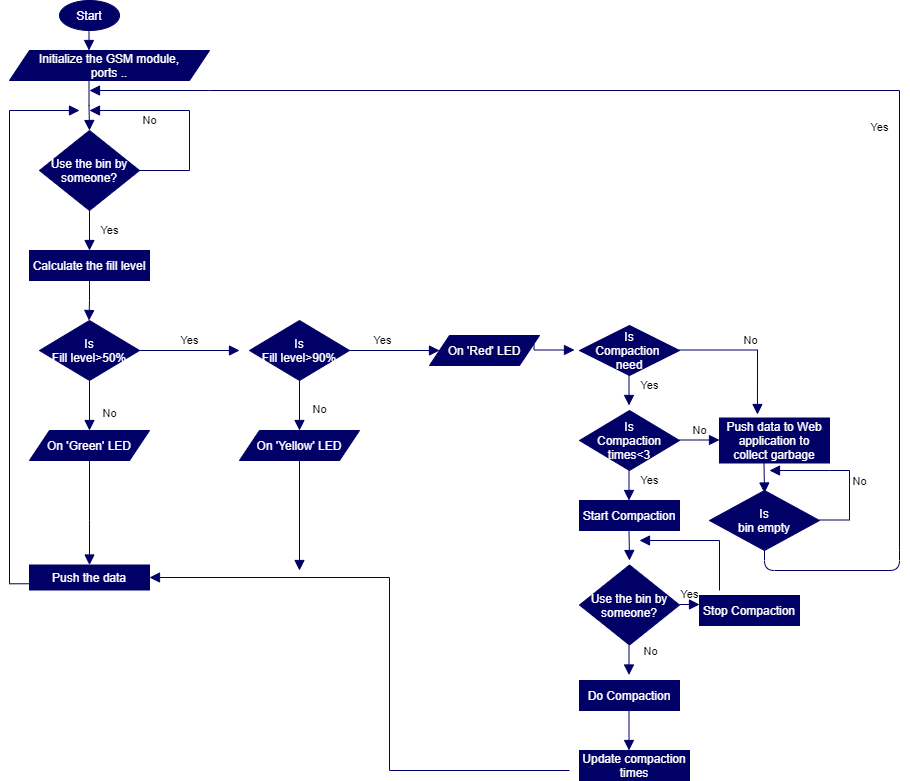

The diagram above was exported from draw.io. Its source (the exported page's mxGraphModel, read from the mxfile embedded in the PNG):
<mxGraphModel dx="1038" dy="1748" grid="1" gridSize="10" guides="1" tooltips="1" connect="1" arrows="1" fold="1" page="1" pageScale="1" pageWidth="827" pageHeight="1169" math="0" shadow="0">
  <root>
    <mxCell id="WIyWlLk6GJQsqaUBKTNV-0" />
    <mxCell id="WIyWlLk6GJQsqaUBKTNV-1" parent="WIyWlLk6GJQsqaUBKTNV-0" />
    <mxCell id="WIyWlLk6GJQsqaUBKTNV-4" value="Yes" style="rounded=0;html=1;jettySize=auto;orthogonalLoop=1;fontSize=11;endArrow=block;endFill=1;endSize=8;strokeWidth=1;shadow=0;labelBackgroundColor=none;edgeStyle=orthogonalEdgeStyle;strokeColor=#000066;" parent="WIyWlLk6GJQsqaUBKTNV-1" source="WIyWlLk6GJQsqaUBKTNV-6" edge="1">
      <mxGeometry y="20" relative="1" as="geometry">
        <mxPoint as="offset" />
        <mxPoint x="110" y="240" as="targetPoint" />
      </mxGeometry>
    </mxCell>
    <mxCell id="WIyWlLk6GJQsqaUBKTNV-5" value="No" style="edgeStyle=orthogonalEdgeStyle;rounded=0;html=1;jettySize=auto;orthogonalLoop=1;fontSize=11;endArrow=block;endFill=1;endSize=8;strokeWidth=1;shadow=0;labelBackgroundColor=none;strokeColor=#000066;exitX=1;exitY=0.5;exitDx=0;exitDy=0;" parent="WIyWlLk6GJQsqaUBKTNV-1" source="WIyWlLk6GJQsqaUBKTNV-6" edge="1">
      <mxGeometry x="0.4286" y="10" relative="1" as="geometry">
        <mxPoint as="offset" />
        <mxPoint x="110" y="100" as="targetPoint" />
        <Array as="points">
          <mxPoint x="210" y="160" />
          <mxPoint x="210" y="100" />
        </Array>
      </mxGeometry>
    </mxCell>
    <mxCell id="WIyWlLk6GJQsqaUBKTNV-6" value="Use the bin by someone?" style="rhombus;whiteSpace=wrap;html=1;shadow=0;fontFamily=Helvetica;fontSize=12;align=center;fillColor=#000066;strokeColor=#000066;fontColor=#FFFFFF;" parent="WIyWlLk6GJQsqaUBKTNV-1" vertex="1">
      <mxGeometry x="60" y="120" width="100" height="80" as="geometry" />
    </mxCell>
    <mxCell id="WIyWlLk6GJQsqaUBKTNV-7" value="Calculate the fill level" style="whiteSpace=wrap;html=1;fontSize=12;shadow=0;strokeColor=#000066;fillColor=#000066;fontColor=#FFFFFF;" parent="WIyWlLk6GJQsqaUBKTNV-1" vertex="1">
      <mxGeometry x="50" y="240" width="120" height="30" as="geometry" />
    </mxCell>
    <mxCell id="WIyWlLk6GJQsqaUBKTNV-8" value="No" style="rounded=0;html=1;jettySize=auto;orthogonalLoop=1;fontSize=11;endArrow=block;endFill=1;endSize=8;strokeWidth=1;shadow=0;labelBackgroundColor=none;edgeStyle=orthogonalEdgeStyle;strokeColor=#000066;" parent="WIyWlLk6GJQsqaUBKTNV-1" source="WIyWlLk6GJQsqaUBKTNV-10" edge="1">
      <mxGeometry x="0.3333" y="20" relative="1" as="geometry">
        <mxPoint as="offset" />
        <mxPoint x="110" y="420" as="targetPoint" />
      </mxGeometry>
    </mxCell>
    <mxCell id="WIyWlLk6GJQsqaUBKTNV-9" value="Yes" style="edgeStyle=orthogonalEdgeStyle;rounded=0;html=1;jettySize=auto;orthogonalLoop=1;fontSize=11;endArrow=block;endFill=1;endSize=8;strokeWidth=1;shadow=0;labelBackgroundColor=none;strokeColor=#000066;" parent="WIyWlLk6GJQsqaUBKTNV-1" source="WIyWlLk6GJQsqaUBKTNV-10" edge="1">
      <mxGeometry y="10" relative="1" as="geometry">
        <mxPoint as="offset" />
        <mxPoint x="260" y="340" as="targetPoint" />
      </mxGeometry>
    </mxCell>
    <mxCell id="WIyWlLk6GJQsqaUBKTNV-10" value="Is&lt;br&gt;Fill level&amp;gt;50%" style="rhombus;whiteSpace=wrap;html=1;shadow=0;fontFamily=Helvetica;fontSize=12;align=center;strokeColor=#000066;fillColor=#000066;fontColor=#FFFFFF;" parent="WIyWlLk6GJQsqaUBKTNV-1" vertex="1">
      <mxGeometry x="60" y="310" width="100" height="60" as="geometry" />
    </mxCell>
    <mxCell id="WIyWlLk6GJQsqaUBKTNV-11" value="Push the data" style="whiteSpace=wrap;html=1;fontSize=12;shadow=0;strokeColor=#000066;fillColor=#000066;fontColor=#FFFFFF;" parent="WIyWlLk6GJQsqaUBKTNV-1" vertex="1">
      <mxGeometry x="50" y="554.5" width="120" height="25" as="geometry" />
    </mxCell>
    <mxCell id="DRXE4HE3TZVDO00KS3kN-0" value="Start" style="ellipse;whiteSpace=wrap;html=1;shadow=0;fontColor=#FFFFFF;fillColor=#000066;strokeColor=#000066;" parent="WIyWlLk6GJQsqaUBKTNV-1" vertex="1">
      <mxGeometry x="80" y="-10" width="60" height="30" as="geometry" />
    </mxCell>
    <mxCell id="DRXE4HE3TZVDO00KS3kN-1" value="Initialize the GSM module,&lt;br&gt;ports .." style="shape=parallelogram;perimeter=parallelogramPerimeter;whiteSpace=wrap;html=1;fixedSize=1;fillColor=#000066;strokeColor=#000066;shadow=0;fontColor=#FFFFFF;" parent="WIyWlLk6GJQsqaUBKTNV-1" vertex="1">
      <mxGeometry x="30" y="40" width="200" height="30" as="geometry" />
    </mxCell>
    <mxCell id="DRXE4HE3TZVDO00KS3kN-5" value="" style="rounded=0;html=1;jettySize=auto;orthogonalLoop=1;fontSize=11;endArrow=block;endFill=1;endSize=8;strokeWidth=1;shadow=0;labelBackgroundColor=none;edgeStyle=orthogonalEdgeStyle;strokeColor=#000066;exitX=0.5;exitY=1;exitDx=0;exitDy=0;" parent="WIyWlLk6GJQsqaUBKTNV-1" source="WIyWlLk6GJQsqaUBKTNV-7" edge="1">
      <mxGeometry relative="1" as="geometry">
        <mxPoint x="109.5" y="290" as="sourcePoint" />
        <mxPoint x="109.5" y="310" as="targetPoint" />
      </mxGeometry>
    </mxCell>
    <mxCell id="DRXE4HE3TZVDO00KS3kN-6" value="Is&lt;br&gt;Fill level&amp;gt;90%" style="rhombus;whiteSpace=wrap;html=1;shadow=0;fontFamily=Helvetica;fontSize=12;align=center;strokeColor=#000066;fillColor=#000066;fontColor=#FFFFFF;" parent="WIyWlLk6GJQsqaUBKTNV-1" vertex="1">
      <mxGeometry x="270" y="310" width="100" height="60" as="geometry" />
    </mxCell>
    <mxCell id="DRXE4HE3TZVDO00KS3kN-7" value="Yes" style="edgeStyle=orthogonalEdgeStyle;rounded=0;html=1;jettySize=auto;orthogonalLoop=1;fontSize=11;endArrow=block;endFill=1;endSize=8;strokeWidth=1;shadow=0;labelBackgroundColor=none;strokeColor=#000066;exitX=1;exitY=0.5;exitDx=0;exitDy=0;" parent="WIyWlLk6GJQsqaUBKTNV-1" source="DRXE4HE3TZVDO00KS3kN-6" edge="1">
      <mxGeometry x="-0.276" y="10" relative="1" as="geometry">
        <mxPoint as="offset" />
        <mxPoint x="440" y="339.5" as="sourcePoint" />
        <mxPoint x="460" y="340" as="targetPoint" />
      </mxGeometry>
    </mxCell>
    <mxCell id="DRXE4HE3TZVDO00KS3kN-9" value="Is&lt;br&gt;Compaction times&amp;lt;3" style="rhombus;whiteSpace=wrap;html=1;shadow=0;fontFamily=Helvetica;fontSize=12;align=center;strokeColor=#000066;fillColor=#000066;fontColor=#FFFFFF;" parent="WIyWlLk6GJQsqaUBKTNV-1" vertex="1">
      <mxGeometry x="600" y="400" width="100" height="60" as="geometry" />
    </mxCell>
    <mxCell id="DRXE4HE3TZVDO00KS3kN-10" value="Is&lt;br&gt;Compaction &lt;br&gt;need" style="rhombus;whiteSpace=wrap;html=1;shadow=0;fontFamily=Helvetica;fontSize=12;align=center;strokeColor=#000066;fillColor=#000066;fontColor=#FFFFFF;" parent="WIyWlLk6GJQsqaUBKTNV-1" vertex="1">
      <mxGeometry x="600" y="315" width="100" height="50" as="geometry" />
    </mxCell>
    <mxCell id="DRXE4HE3TZVDO00KS3kN-11" value="Is&lt;br&gt;bin empty" style="rhombus;whiteSpace=wrap;html=1;shadow=0;fontFamily=Helvetica;fontSize=12;align=center;strokeColor=#000066;fillColor=#000066;fontColor=#FFFFFF;" parent="WIyWlLk6GJQsqaUBKTNV-1" vertex="1">
      <mxGeometry x="730" y="480" width="110" height="60" as="geometry" />
    </mxCell>
    <mxCell id="DRXE4HE3TZVDO00KS3kN-16" value="" style="rounded=0;html=1;jettySize=auto;orthogonalLoop=1;fontSize=11;endArrow=block;endFill=1;endSize=8;strokeWidth=1;shadow=0;labelBackgroundColor=none;edgeStyle=orthogonalEdgeStyle;strokeColor=#000066;entryX=0.5;entryY=0;entryDx=0;entryDy=0;" parent="WIyWlLk6GJQsqaUBKTNV-1" target="WIyWlLk6GJQsqaUBKTNV-6" edge="1">
      <mxGeometry relative="1" as="geometry">
        <mxPoint x="109.5" y="70" as="sourcePoint" />
        <mxPoint x="109.5" y="90" as="targetPoint" />
      </mxGeometry>
    </mxCell>
    <mxCell id="DRXE4HE3TZVDO00KS3kN-17" value="" style="rounded=0;html=1;jettySize=auto;orthogonalLoop=1;fontSize=11;endArrow=block;endFill=1;endSize=8;strokeWidth=1;shadow=0;labelBackgroundColor=none;edgeStyle=orthogonalEdgeStyle;strokeColor=#000066;exitX=1;exitY=0.25;exitDx=0;exitDy=0;" parent="WIyWlLk6GJQsqaUBKTNV-1" source="G9c9zja2gu80gGrIlMLI-15" edge="1">
      <mxGeometry relative="1" as="geometry">
        <mxPoint x="575" y="339.5" as="sourcePoint" />
        <mxPoint x="595" y="339.5" as="targetPoint" />
        <Array as="points">
          <mxPoint x="555" y="340" />
        </Array>
      </mxGeometry>
    </mxCell>
    <mxCell id="DRXE4HE3TZVDO00KS3kN-18" value="No" style="rounded=0;html=1;jettySize=auto;orthogonalLoop=1;fontSize=11;endArrow=block;endFill=1;endSize=8;strokeWidth=1;shadow=0;labelBackgroundColor=none;edgeStyle=orthogonalEdgeStyle;strokeColor=#000066;entryX=0.5;entryY=0;entryDx=0;entryDy=0;" parent="WIyWlLk6GJQsqaUBKTNV-1" target="G9c9zja2gu80gGrIlMLI-14" edge="1">
      <mxGeometry x="0.1429" y="20" relative="1" as="geometry">
        <mxPoint as="offset" />
        <mxPoint x="320" y="370" as="sourcePoint" />
        <mxPoint x="250" y="430" as="targetPoint" />
        <Array as="points">
          <mxPoint x="320" y="410" />
          <mxPoint x="320" y="410" />
        </Array>
      </mxGeometry>
    </mxCell>
    <mxCell id="DRXE4HE3TZVDO00KS3kN-25" value="Yes" style="rounded=0;html=1;jettySize=auto;orthogonalLoop=1;fontSize=11;endArrow=block;endFill=1;endSize=8;strokeWidth=1;shadow=0;labelBackgroundColor=none;edgeStyle=orthogonalEdgeStyle;strokeColor=#000066;" parent="WIyWlLk6GJQsqaUBKTNV-1" edge="1">
      <mxGeometry x="-0.3333" y="20" relative="1" as="geometry">
        <mxPoint as="offset" />
        <mxPoint x="649.5" y="365" as="sourcePoint" />
        <mxPoint x="649.5" y="395" as="targetPoint" />
      </mxGeometry>
    </mxCell>
    <mxCell id="DRXE4HE3TZVDO00KS3kN-27" value="Yes" style="rounded=0;html=1;jettySize=auto;orthogonalLoop=1;fontSize=11;endArrow=block;endFill=1;endSize=8;strokeWidth=1;shadow=0;labelBackgroundColor=none;edgeStyle=orthogonalEdgeStyle;strokeColor=#000066;" parent="WIyWlLk6GJQsqaUBKTNV-1" edge="1">
      <mxGeometry x="-0.3333" y="20" relative="1" as="geometry">
        <mxPoint as="offset" />
        <mxPoint x="649.5" y="460" as="sourcePoint" />
        <mxPoint x="649.5" y="490" as="targetPoint" />
      </mxGeometry>
    </mxCell>
    <mxCell id="DRXE4HE3TZVDO00KS3kN-28" value="Start Compaction" style="whiteSpace=wrap;html=1;fontSize=12;shadow=0;strokeColor=#000066;fillColor=#000066;fontColor=#FFFFFF;" parent="WIyWlLk6GJQsqaUBKTNV-1" vertex="1">
      <mxGeometry x="600" y="490" width="100" height="30" as="geometry" />
    </mxCell>
    <mxCell id="DRXE4HE3TZVDO00KS3kN-29" value="Update compaction times" style="whiteSpace=wrap;html=1;fontSize=12;shadow=0;strokeColor=#000066;fillColor=#000066;fontColor=#FFFFFF;" parent="WIyWlLk6GJQsqaUBKTNV-1" vertex="1">
      <mxGeometry x="600" y="740" width="110" height="30" as="geometry" />
    </mxCell>
    <mxCell id="DRXE4HE3TZVDO00KS3kN-31" value="" style="rounded=0;html=1;jettySize=auto;orthogonalLoop=1;fontSize=11;endArrow=block;endFill=1;endSize=8;strokeWidth=1;shadow=0;labelBackgroundColor=none;edgeStyle=orthogonalEdgeStyle;strokeColor=#000066;" parent="WIyWlLk6GJQsqaUBKTNV-1" edge="1">
      <mxGeometry relative="1" as="geometry">
        <mxPoint x="649.5" y="520" as="sourcePoint" />
        <mxPoint x="650" y="550" as="targetPoint" />
      </mxGeometry>
    </mxCell>
    <mxCell id="DRXE4HE3TZVDO00KS3kN-35" value="No" style="edgeStyle=orthogonalEdgeStyle;rounded=0;html=1;jettySize=auto;orthogonalLoop=1;fontSize=11;endArrow=block;endFill=1;endSize=8;strokeWidth=1;shadow=0;labelBackgroundColor=none;entryX=0.345;entryY=-0.078;entryDx=0;entryDy=0;entryPerimeter=0;strokeColor=#000066;" parent="WIyWlLk6GJQsqaUBKTNV-1" target="DRXE4HE3TZVDO00KS3kN-46" edge="1">
      <mxGeometry y="10" relative="1" as="geometry">
        <mxPoint as="offset" />
        <mxPoint x="700" y="339.5" as="sourcePoint" />
        <mxPoint x="740" y="339.5" as="targetPoint" />
      </mxGeometry>
    </mxCell>
    <mxCell id="DRXE4HE3TZVDO00KS3kN-38" value="" style="rounded=0;html=1;jettySize=auto;orthogonalLoop=1;fontSize=11;endArrow=block;endFill=1;endSize=8;strokeWidth=1;shadow=0;labelBackgroundColor=none;edgeStyle=orthogonalEdgeStyle;entryX=1;entryY=0.5;entryDx=0;entryDy=0;strokeColor=#000066;" parent="WIyWlLk6GJQsqaUBKTNV-1" target="WIyWlLk6GJQsqaUBKTNV-11" edge="1">
      <mxGeometry relative="1" as="geometry">
        <mxPoint x="590" y="760" as="sourcePoint" />
        <mxPoint x="180" y="570" as="targetPoint" />
        <Array as="points">
          <mxPoint x="410" y="760" />
          <mxPoint x="410" y="567" />
        </Array>
      </mxGeometry>
    </mxCell>
    <mxCell id="DRXE4HE3TZVDO00KS3kN-39" value="" style="rounded=0;html=1;jettySize=auto;orthogonalLoop=1;fontSize=11;endArrow=block;endFill=1;endSize=8;strokeWidth=1;shadow=0;labelBackgroundColor=none;edgeStyle=orthogonalEdgeStyle;strokeColor=#000066;exitX=0.5;exitY=1;exitDx=0;exitDy=0;" parent="WIyWlLk6GJQsqaUBKTNV-1" source="G9c9zja2gu80gGrIlMLI-14" edge="1">
      <mxGeometry relative="1" as="geometry">
        <mxPoint x="250" y="460" as="sourcePoint" />
        <mxPoint x="320" y="560" as="targetPoint" />
        <Array as="points" />
      </mxGeometry>
    </mxCell>
    <mxCell id="DRXE4HE3TZVDO00KS3kN-41" value="" style="rounded=0;html=1;jettySize=auto;orthogonalLoop=1;fontSize=11;endArrow=block;endFill=1;endSize=8;strokeWidth=1;shadow=0;labelBackgroundColor=none;edgeStyle=orthogonalEdgeStyle;exitX=0;exitY=0.75;exitDx=0;exitDy=0;strokeColor=#000066;" parent="WIyWlLk6GJQsqaUBKTNV-1" source="WIyWlLk6GJQsqaUBKTNV-11" edge="1">
      <mxGeometry relative="1" as="geometry">
        <mxPoint x="610" y="577" as="sourcePoint" />
        <mxPoint x="100" y="100" as="targetPoint" />
        <Array as="points">
          <mxPoint x="30" y="573" />
          <mxPoint x="30" y="100" />
        </Array>
      </mxGeometry>
    </mxCell>
    <mxCell id="DRXE4HE3TZVDO00KS3kN-45" value="" style="rounded=0;html=1;jettySize=auto;orthogonalLoop=1;fontSize=11;endArrow=block;endFill=1;endSize=8;strokeWidth=1;shadow=0;labelBackgroundColor=none;edgeStyle=orthogonalEdgeStyle;fillColor=#000066;strokeColor=#000066;startArrow=none;startFill=0;" parent="WIyWlLk6GJQsqaUBKTNV-1" edge="1">
      <mxGeometry relative="1" as="geometry">
        <mxPoint x="109.5" y="20" as="sourcePoint" />
        <mxPoint x="109.5" y="40" as="targetPoint" />
        <Array as="points">
          <mxPoint x="110" y="10" />
          <mxPoint x="110" y="10" />
        </Array>
      </mxGeometry>
    </mxCell>
    <mxCell id="DRXE4HE3TZVDO00KS3kN-46" value="Push data to Web application to collect garbage" style="whiteSpace=wrap;html=1;fontSize=12;shadow=0;strokeColor=#000066;fillColor=#000066;fontColor=#FFFFFF;" parent="WIyWlLk6GJQsqaUBKTNV-1" vertex="1">
      <mxGeometry x="740" y="407.5" width="110" height="45" as="geometry" />
    </mxCell>
    <mxCell id="DRXE4HE3TZVDO00KS3kN-48" value="Yes" style="edgeStyle=orthogonalEdgeStyle;rounded=0;html=1;jettySize=auto;orthogonalLoop=1;fontSize=11;endArrow=block;endFill=1;endSize=8;strokeWidth=1;shadow=0;labelBackgroundColor=none;strokeColor=#000066;" parent="WIyWlLk6GJQsqaUBKTNV-1" edge="1">
      <mxGeometry y="10" relative="1" as="geometry">
        <mxPoint as="offset" />
        <mxPoint x="700" y="594" as="sourcePoint" />
        <mxPoint x="720" y="594" as="targetPoint" />
      </mxGeometry>
    </mxCell>
    <mxCell id="DRXE4HE3TZVDO00KS3kN-49" value="" style="rounded=0;html=1;jettySize=auto;orthogonalLoop=1;fontSize=11;endArrow=block;endFill=1;endSize=8;strokeWidth=1;shadow=0;labelBackgroundColor=none;edgeStyle=orthogonalEdgeStyle;strokeColor=#000066;" parent="WIyWlLk6GJQsqaUBKTNV-1" edge="1">
      <mxGeometry relative="1" as="geometry">
        <mxPoint x="784.5" y="452.5" as="sourcePoint" />
        <mxPoint x="785" y="482.5" as="targetPoint" />
      </mxGeometry>
    </mxCell>
    <mxCell id="DRXE4HE3TZVDO00KS3kN-54" value="Yes" style="rounded=0;html=1;jettySize=auto;orthogonalLoop=1;fontSize=11;endArrow=block;endFill=1;endSize=8;strokeWidth=1;shadow=0;labelBackgroundColor=none;edgeStyle=orthogonalEdgeStyle;strokeColor=#000066;" parent="WIyWlLk6GJQsqaUBKTNV-1" edge="1">
      <mxGeometry x="-0.3333" y="20" relative="1" as="geometry">
        <mxPoint as="offset" />
        <mxPoint x="920" y="540" as="sourcePoint" />
        <mxPoint x="110" y="80" as="targetPoint" />
        <Array as="points">
          <mxPoint x="920" y="80" />
          <mxPoint x="230" y="80" />
        </Array>
      </mxGeometry>
    </mxCell>
    <mxCell id="DRXE4HE3TZVDO00KS3kN-55" value="No" style="edgeStyle=orthogonalEdgeStyle;rounded=0;html=1;jettySize=auto;orthogonalLoop=1;fontSize=11;endArrow=block;endFill=1;endSize=8;strokeWidth=1;shadow=0;labelBackgroundColor=none;strokeColor=#000066;" parent="WIyWlLk6GJQsqaUBKTNV-1" edge="1">
      <mxGeometry x="-0.1285" y="-10" relative="1" as="geometry">
        <mxPoint y="1" as="offset" />
        <mxPoint x="840" y="509.5" as="sourcePoint" />
        <mxPoint x="790" y="460" as="targetPoint" />
        <Array as="points">
          <mxPoint x="870" y="510" />
          <mxPoint x="870" y="460" />
          <mxPoint x="850" y="460" />
        </Array>
      </mxGeometry>
    </mxCell>
    <mxCell id="G9c9zja2gu80gGrIlMLI-0" value="Use the bin by someone?" style="rhombus;whiteSpace=wrap;html=1;shadow=0;fontFamily=Helvetica;fontSize=12;align=center;strokeColor=#000066;fillColor=#000066;fontColor=#FFFFFF;" parent="WIyWlLk6GJQsqaUBKTNV-1" vertex="1">
      <mxGeometry x="600" y="554.5" width="100" height="80" as="geometry" />
    </mxCell>
    <mxCell id="G9c9zja2gu80gGrIlMLI-1" value="" style="rounded=0;html=1;jettySize=auto;orthogonalLoop=1;fontSize=11;endArrow=block;endFill=1;endSize=8;strokeWidth=1;shadow=0;labelBackgroundColor=none;edgeStyle=orthogonalEdgeStyle;strokeColor=#000066;" parent="WIyWlLk6GJQsqaUBKTNV-1" edge="1">
      <mxGeometry relative="1" as="geometry">
        <mxPoint x="649" y="700" as="sourcePoint" />
        <mxPoint x="649.5" y="740" as="targetPoint" />
        <Array as="points">
          <mxPoint x="649.5" y="740" />
          <mxPoint x="649.5" y="740" />
        </Array>
      </mxGeometry>
    </mxCell>
    <mxCell id="G9c9zja2gu80gGrIlMLI-2" value="No" style="rounded=0;html=1;jettySize=auto;orthogonalLoop=1;fontSize=11;endArrow=block;endFill=1;endSize=8;strokeWidth=1;shadow=0;labelBackgroundColor=none;edgeStyle=orthogonalEdgeStyle;strokeColor=#000066;" parent="WIyWlLk6GJQsqaUBKTNV-1" edge="1">
      <mxGeometry x="-0.6333" y="21" relative="1" as="geometry">
        <mxPoint as="offset" />
        <mxPoint x="649.5" y="634.5" as="sourcePoint" />
        <mxPoint x="649.5" y="664.5" as="targetPoint" />
      </mxGeometry>
    </mxCell>
    <mxCell id="G9c9zja2gu80gGrIlMLI-3" value="Do Compaction" style="whiteSpace=wrap;html=1;fontSize=12;shadow=0;strokeColor=#000066;fillColor=#000066;fontColor=#FFFFFF;" parent="WIyWlLk6GJQsqaUBKTNV-1" vertex="1">
      <mxGeometry x="600" y="670" width="100" height="30" as="geometry" />
    </mxCell>
    <mxCell id="G9c9zja2gu80gGrIlMLI-4" value="No" style="edgeStyle=orthogonalEdgeStyle;rounded=0;html=1;jettySize=auto;orthogonalLoop=1;fontSize=11;endArrow=block;endFill=1;endSize=8;strokeWidth=1;shadow=0;labelBackgroundColor=none;strokeColor=#000066;" parent="WIyWlLk6GJQsqaUBKTNV-1" edge="1">
      <mxGeometry y="10" relative="1" as="geometry">
        <mxPoint as="offset" />
        <mxPoint x="700" y="429.5" as="sourcePoint" />
        <mxPoint x="740" y="429.5" as="targetPoint" />
      </mxGeometry>
    </mxCell>
    <mxCell id="G9c9zja2gu80gGrIlMLI-5" value="Stop Compaction" style="whiteSpace=wrap;html=1;fontSize=12;shadow=0;strokeColor=#000066;fillColor=#000066;fontColor=#FFFFFF;" parent="WIyWlLk6GJQsqaUBKTNV-1" vertex="1">
      <mxGeometry x="720" y="585" width="100" height="30" as="geometry" />
    </mxCell>
    <mxCell id="G9c9zja2gu80gGrIlMLI-8" value="" style="rounded=0;html=1;jettySize=auto;orthogonalLoop=1;fontSize=11;endArrow=block;endFill=1;endSize=8;strokeWidth=1;shadow=0;labelBackgroundColor=none;edgeStyle=orthogonalEdgeStyle;strokeColor=#000066;" parent="WIyWlLk6GJQsqaUBKTNV-1" edge="1">
      <mxGeometry relative="1" as="geometry">
        <mxPoint x="740" y="580" as="sourcePoint" />
        <mxPoint x="660" y="530" as="targetPoint" />
        <Array as="points">
          <mxPoint x="740" y="530" />
        </Array>
      </mxGeometry>
    </mxCell>
    <mxCell id="G9c9zja2gu80gGrIlMLI-14" value="&lt;span&gt;On 'Yellow' LED&lt;/span&gt;" style="shape=parallelogram;perimeter=parallelogramPerimeter;whiteSpace=wrap;html=1;fixedSize=1;fontColor=#FFFFFF;fillColor=#000066;strokeColor=#000066;" parent="WIyWlLk6GJQsqaUBKTNV-1" vertex="1">
      <mxGeometry x="260" y="420" width="120" height="30" as="geometry" />
    </mxCell>
    <mxCell id="G9c9zja2gu80gGrIlMLI-15" value="&lt;span&gt;On 'Red' LED&lt;/span&gt;" style="shape=parallelogram;perimeter=parallelogramPerimeter;whiteSpace=wrap;html=1;fixedSize=1;fontColor=#FFFFFF;fillColor=#000066;strokeColor=#000066;" parent="WIyWlLk6GJQsqaUBKTNV-1" vertex="1">
      <mxGeometry x="450" y="325" width="110" height="30" as="geometry" />
    </mxCell>
    <mxCell id="zeQ6PKGF25Q7BpFovWpD-1" value="" style="endArrow=none;html=1;exitX=0.5;exitY=1;exitDx=0;exitDy=0;strokeColor=#000066;" parent="WIyWlLk6GJQsqaUBKTNV-1" source="DRXE4HE3TZVDO00KS3kN-11" edge="1">
      <mxGeometry width="50" height="50" relative="1" as="geometry">
        <mxPoint x="650" y="400" as="sourcePoint" />
        <mxPoint x="920" y="540" as="targetPoint" />
        <Array as="points">
          <mxPoint x="785" y="560" />
          <mxPoint x="920" y="560" />
        </Array>
      </mxGeometry>
    </mxCell>
    <mxCell id="zeQ6PKGF25Q7BpFovWpD-3" value="&lt;span&gt;On 'Green' LED&lt;/span&gt;" style="shape=parallelogram;perimeter=parallelogramPerimeter;whiteSpace=wrap;html=1;fixedSize=1;fontColor=#FFFFFF;fillColor=#000066;strokeColor=#000066;" parent="WIyWlLk6GJQsqaUBKTNV-1" vertex="1">
      <mxGeometry x="50" y="420" width="120" height="30" as="geometry" />
    </mxCell>
    <mxCell id="zeQ6PKGF25Q7BpFovWpD-4" value="" style="rounded=0;html=1;jettySize=auto;orthogonalLoop=1;fontSize=11;endArrow=block;endFill=1;endSize=8;strokeWidth=1;shadow=0;labelBackgroundColor=none;edgeStyle=orthogonalEdgeStyle;strokeColor=#000066;exitX=0.5;exitY=1;exitDx=0;exitDy=0;entryX=0.5;entryY=0;entryDx=0;entryDy=0;" parent="WIyWlLk6GJQsqaUBKTNV-1" source="zeQ6PKGF25Q7BpFovWpD-3" target="WIyWlLk6GJQsqaUBKTNV-11" edge="1">
      <mxGeometry relative="1" as="geometry">
        <mxPoint x="259.5" y="430" as="sourcePoint" />
        <mxPoint x="260" y="580" as="targetPoint" />
        <Array as="points">
          <mxPoint x="110" y="510" />
          <mxPoint x="110" y="510" />
        </Array>
      </mxGeometry>
    </mxCell>
  </root>
</mxGraphModel>